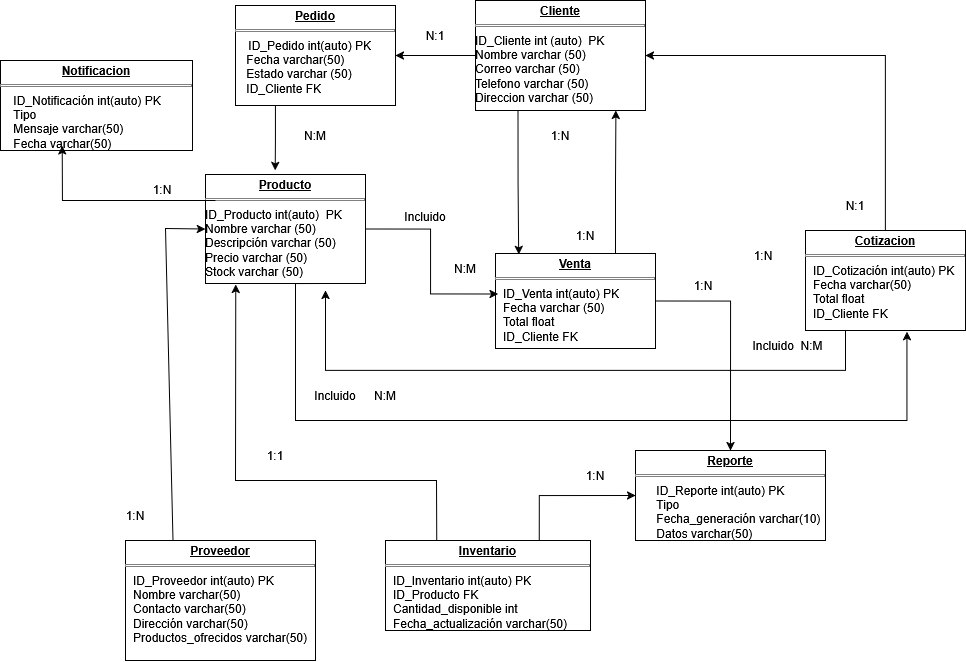

The diagram above was exported from draw.io. Its source (the exported page's mxGraphModel, read from the mxfile embedded in the PNG):
<mxGraphModel dx="1946" dy="900" grid="1" gridSize="10" guides="1" tooltips="1" connect="1" arrows="1" fold="1" page="1" pageScale="1" pageWidth="850" pageHeight="1100" math="0" shadow="0">
  <root>
    <mxCell id="0" />
    <mxCell id="1" parent="0" />
    <mxCell id="XNuYvOH_VDoiRgFwkySE-2" value="&lt;p style=&quot;margin: 4px 0px 0px; text-align: center; text-decoration: underline;&quot;&gt;&lt;b&gt;Cliente&lt;/b&gt;&lt;/p&gt;&lt;hr size=&quot;1&quot; style=&quot;border-style:solid;&quot;&gt;&lt;div&gt;ID_Cliente int (auto)&amp;nbsp; PK&lt;/div&gt;&lt;div&gt;Nombre varchar (50)&lt;/div&gt;&lt;div&gt;Correo varchar (50)&lt;/div&gt;&lt;div&gt;Telefono varchar (50)&lt;/div&gt;&lt;div&gt;Direccion varchar (50)&lt;/div&gt;" style="verticalAlign=top;align=left;overflow=fill;html=1;whiteSpace=wrap;" vertex="1" parent="1">
      <mxGeometry x="50" y="250" width="170" height="110" as="geometry" />
    </mxCell>
    <mxCell id="XNuYvOH_VDoiRgFwkySE-3" value="&lt;p style=&quot;margin: 4px 0px 0px; text-align: center; text-decoration: underline;&quot;&gt;&lt;b&gt;Producto&lt;/b&gt;&lt;/p&gt;&lt;hr size=&quot;1&quot; style=&quot;border-style:solid;&quot;&gt;ID_Producto int(auto)&amp;nbsp; PK&lt;br&gt;Nombre varchar (50)&lt;br&gt;Descripción varchar (50)&lt;br&gt;Precio varchar (50)&lt;br&gt;Stock varchar (50)" style="verticalAlign=top;align=left;overflow=fill;html=1;whiteSpace=wrap;" vertex="1" parent="1">
      <mxGeometry x="-220" y="424" width="160" height="109" as="geometry" />
    </mxCell>
    <mxCell id="XNuYvOH_VDoiRgFwkySE-53" style="edgeStyle=orthogonalEdgeStyle;rounded=0;orthogonalLoop=1;jettySize=auto;html=1;exitX=1;exitY=0.5;exitDx=0;exitDy=0;entryX=0.5;entryY=0;entryDx=0;entryDy=0;" edge="1" parent="1" source="XNuYvOH_VDoiRgFwkySE-8" target="XNuYvOH_VDoiRgFwkySE-15">
      <mxGeometry relative="1" as="geometry" />
    </mxCell>
    <mxCell id="XNuYvOH_VDoiRgFwkySE-8" value="&lt;p style=&quot;margin: 4px 0px 0px; text-align: center; text-decoration: underline;&quot;&gt;&lt;b&gt;Venta&lt;/b&gt;&lt;/p&gt;&lt;hr size=&quot;1&quot; style=&quot;border-style:solid;&quot;&gt;&lt;p style=&quot;margin:0px;margin-left:8px;&quot;&gt;ID_Venta int(auto) PK&lt;/p&gt;&lt;p style=&quot;margin:0px;margin-left:8px;&quot;&gt;Fecha varchar (50)&lt;br&gt;Total float&lt;br&gt;ID_Cliente FK&lt;/p&gt;" style="verticalAlign=top;align=left;overflow=fill;html=1;whiteSpace=wrap;" vertex="1" parent="1">
      <mxGeometry x="70" y="503" width="160" height="95" as="geometry" />
    </mxCell>
    <mxCell id="XNuYvOH_VDoiRgFwkySE-9" value="&lt;p style=&quot;margin: 4px 0px 0px; text-align: center; text-decoration: underline;&quot;&gt;&lt;b&gt;Cotizacion&lt;/b&gt;&lt;/p&gt;&lt;hr size=&quot;1&quot; style=&quot;border-style:solid;&quot;&gt;&lt;p style=&quot;margin:0px;margin-left:8px;&quot;&gt;ID_Cotización int(auto) PK&lt;br&gt;Fecha varchar(50)&lt;br&gt;Total float&lt;/p&gt;&lt;p style=&quot;margin:0px;margin-left:8px;&quot;&gt;ID_Cliente FK&lt;/p&gt;" style="verticalAlign=top;align=left;overflow=fill;html=1;whiteSpace=wrap;" vertex="1" parent="1">
      <mxGeometry x="380" y="480" width="160" height="100" as="geometry" />
    </mxCell>
    <mxCell id="XNuYvOH_VDoiRgFwkySE-10" value="&lt;p style=&quot;margin: 4px 0px 0px; text-align: center; text-decoration: underline;&quot;&gt;&lt;b&gt;Proveedor&lt;/b&gt;&lt;/p&gt;&lt;hr size=&quot;1&quot; style=&quot;border-style:solid;&quot;&gt;&lt;p style=&quot;margin:0px;margin-left:8px;&quot;&gt;ID_Proveedor int(auto) PK&lt;br&gt;Nombre varchar(50)&lt;br&gt;Contacto varchar(50)&lt;br&gt;Dirección varchar(50)&lt;br&gt;Productos_ofrecidos varchar(50)&lt;/p&gt;" style="verticalAlign=top;align=left;overflow=fill;html=1;whiteSpace=wrap;" vertex="1" parent="1">
      <mxGeometry x="-300" y="790" width="190" height="120" as="geometry" />
    </mxCell>
    <mxCell id="XNuYvOH_VDoiRgFwkySE-52" style="edgeStyle=orthogonalEdgeStyle;rounded=0;orthogonalLoop=1;jettySize=auto;html=1;exitX=0.75;exitY=0;exitDx=0;exitDy=0;entryX=0;entryY=0.5;entryDx=0;entryDy=0;" edge="1" parent="1" source="XNuYvOH_VDoiRgFwkySE-11" target="XNuYvOH_VDoiRgFwkySE-15">
      <mxGeometry relative="1" as="geometry" />
    </mxCell>
    <mxCell id="XNuYvOH_VDoiRgFwkySE-11" value="&lt;p style=&quot;margin: 4px 0px 0px; text-align: center; text-decoration: underline;&quot;&gt;&lt;b&gt;Inventario&lt;/b&gt;&lt;/p&gt;&lt;hr size=&quot;1&quot; style=&quot;border-style:solid;&quot;&gt;&lt;p style=&quot;margin:0px;margin-left:8px;&quot;&gt;ID_Inventario int(auto) PK&lt;br&gt;ID_Producto FK&lt;br&gt;Cantidad_disponible int&lt;br&gt;Fecha_actualización varchar(50)&lt;/p&gt;" style="verticalAlign=top;align=left;overflow=fill;html=1;whiteSpace=wrap;" vertex="1" parent="1">
      <mxGeometry x="-40" y="790" width="205" height="90" as="geometry" />
    </mxCell>
    <mxCell id="XNuYvOH_VDoiRgFwkySE-12" value="&lt;p style=&quot;margin: 4px 0px 0px; text-align: center; text-decoration: underline;&quot;&gt;&lt;b&gt;Pedido&lt;/b&gt;&lt;/p&gt;&lt;hr size=&quot;1&quot; style=&quot;border-style:solid;&quot;&gt;&amp;nbsp;&amp;nbsp;&amp;nbsp; ID_Pedido int(auto) PK&lt;p style=&quot;margin:0px;margin-left:8px;&quot;&gt;&amp;nbsp;Fecha varchar(50)&lt;br&gt;&amp;nbsp;Estado varchar (50)&lt;br&gt;&amp;nbsp;ID_Cliente FK&lt;/p&gt;" style="verticalAlign=top;align=left;overflow=fill;html=1;whiteSpace=wrap;" vertex="1" parent="1">
      <mxGeometry x="-190" y="255" width="160" height="100" as="geometry" />
    </mxCell>
    <mxCell id="XNuYvOH_VDoiRgFwkySE-14" value="&lt;p style=&quot;margin: 4px 0px 0px; text-align: center; text-decoration: underline;&quot;&gt;&lt;b&gt;Notificacion&lt;/b&gt;&lt;/p&gt;&lt;hr size=&quot;1&quot; style=&quot;border-style:solid;&quot;&gt;&amp;nbsp;&amp;nbsp;&amp;nbsp; ID_Notificación int(auto) PK&lt;br&gt;&amp;nbsp;&amp;nbsp;&amp;nbsp; Tipo &lt;br&gt;&amp;nbsp;&amp;nbsp;&amp;nbsp; Mensaje varchar(50)&lt;br&gt;&amp;nbsp;&amp;nbsp;&amp;nbsp; Fecha varchar(50)" style="verticalAlign=top;align=left;overflow=fill;html=1;whiteSpace=wrap;" vertex="1" parent="1">
      <mxGeometry x="-425" y="310" width="192" height="90" as="geometry" />
    </mxCell>
    <mxCell id="XNuYvOH_VDoiRgFwkySE-15" value="&lt;p style=&quot;margin: 4px 0px 0px; text-align: center; text-decoration: underline;&quot;&gt;&lt;b&gt;Reporte&lt;/b&gt;&lt;/p&gt;&lt;hr size=&quot;1&quot; style=&quot;border-style:solid;&quot;&gt;&lt;p style=&quot;margin:0px;margin-left:8px;&quot;&gt;&amp;nbsp;&amp;nbsp;&amp;nbsp; ID_Reporte int(auto) PK&lt;br&gt;&amp;nbsp;&amp;nbsp;&amp;nbsp; Tipo &lt;br&gt;&amp;nbsp;&amp;nbsp;&amp;nbsp; Fecha_generación varchar(10)&lt;br&gt;&amp;nbsp;&amp;nbsp;&amp;nbsp; Datos varchar(50)&lt;/p&gt;" style="verticalAlign=top;align=left;overflow=fill;html=1;whiteSpace=wrap;" vertex="1" parent="1">
      <mxGeometry x="210" y="700" width="190" height="90" as="geometry" />
    </mxCell>
    <mxCell id="XNuYvOH_VDoiRgFwkySE-16" style="edgeStyle=orthogonalEdgeStyle;rounded=0;orthogonalLoop=1;jettySize=auto;html=1;exitX=0.25;exitY=1;exitDx=0;exitDy=0;entryX=0.145;entryY=0.009;entryDx=0;entryDy=0;entryPerimeter=0;" edge="1" parent="1" source="XNuYvOH_VDoiRgFwkySE-2" target="XNuYvOH_VDoiRgFwkySE-8">
      <mxGeometry relative="1" as="geometry" />
    </mxCell>
    <mxCell id="XNuYvOH_VDoiRgFwkySE-19" value="1:N" style="text;html=1;align=center;verticalAlign=middle;whiteSpace=wrap;rounded=0;" vertex="1" parent="1">
      <mxGeometry x="105" y="370" width="60" height="30" as="geometry" />
    </mxCell>
    <mxCell id="XNuYvOH_VDoiRgFwkySE-20" value="" style="endArrow=classic;html=1;rounded=0;entryX=1;entryY=0.5;entryDx=0;entryDy=0;exitX=0.5;exitY=0;exitDx=0;exitDy=0;" edge="1" parent="1" source="XNuYvOH_VDoiRgFwkySE-9" target="XNuYvOH_VDoiRgFwkySE-2">
      <mxGeometry width="50" height="50" relative="1" as="geometry">
        <mxPoint x="310" y="480" as="sourcePoint" />
        <mxPoint x="360" y="430" as="targetPoint" />
        <Array as="points">
          <mxPoint x="460" y="305" />
        </Array>
      </mxGeometry>
    </mxCell>
    <mxCell id="XNuYvOH_VDoiRgFwkySE-21" value="1:N" style="text;html=1;align=center;verticalAlign=middle;whiteSpace=wrap;rounded=0;" vertex="1" parent="1">
      <mxGeometry x="308" y="490" width="60" height="30" as="geometry" />
    </mxCell>
    <mxCell id="XNuYvOH_VDoiRgFwkySE-24" value="N:M" style="text;html=1;align=center;verticalAlign=middle;whiteSpace=wrap;rounded=0;" vertex="1" parent="1">
      <mxGeometry x="10" y="503" width="60" height="30" as="geometry" />
    </mxCell>
    <mxCell id="XNuYvOH_VDoiRgFwkySE-25" style="edgeStyle=orthogonalEdgeStyle;rounded=0;orthogonalLoop=1;jettySize=auto;html=1;exitX=0.75;exitY=1;exitDx=0;exitDy=0;entryX=0.634;entryY=1.011;entryDx=0;entryDy=0;entryPerimeter=0;" edge="1" parent="1" source="XNuYvOH_VDoiRgFwkySE-3" target="XNuYvOH_VDoiRgFwkySE-9">
      <mxGeometry relative="1" as="geometry">
        <Array as="points">
          <mxPoint x="-130" y="533" />
          <mxPoint x="-130" y="670" />
          <mxPoint x="481" y="670" />
        </Array>
      </mxGeometry>
    </mxCell>
    <mxCell id="XNuYvOH_VDoiRgFwkySE-26" value="N:M" style="text;html=1;align=center;verticalAlign=middle;whiteSpace=wrap;rounded=0;" vertex="1" parent="1">
      <mxGeometry x="-70" y="630" width="60" height="30" as="geometry" />
    </mxCell>
    <mxCell id="XNuYvOH_VDoiRgFwkySE-28" style="edgeStyle=orthogonalEdgeStyle;rounded=0;orthogonalLoop=1;jettySize=auto;html=1;exitX=1;exitY=0.5;exitDx=0;exitDy=0;entryX=0.017;entryY=0.426;entryDx=0;entryDy=0;entryPerimeter=0;" edge="1" parent="1" source="XNuYvOH_VDoiRgFwkySE-3" target="XNuYvOH_VDoiRgFwkySE-8">
      <mxGeometry relative="1" as="geometry" />
    </mxCell>
    <mxCell id="XNuYvOH_VDoiRgFwkySE-29" style="edgeStyle=orthogonalEdgeStyle;rounded=0;orthogonalLoop=1;jettySize=auto;html=1;exitX=0.75;exitY=0;exitDx=0;exitDy=0;entryX=0.826;entryY=1;entryDx=0;entryDy=0;entryPerimeter=0;" edge="1" parent="1" source="XNuYvOH_VDoiRgFwkySE-8" target="XNuYvOH_VDoiRgFwkySE-2">
      <mxGeometry relative="1" as="geometry" />
    </mxCell>
    <mxCell id="XNuYvOH_VDoiRgFwkySE-30" value="1:N" style="text;html=1;align=center;verticalAlign=middle;whiteSpace=wrap;rounded=0;" vertex="1" parent="1">
      <mxGeometry x="130" y="470" width="60" height="30" as="geometry" />
    </mxCell>
    <mxCell id="XNuYvOH_VDoiRgFwkySE-31" value="Incluido" style="text;html=1;align=center;verticalAlign=middle;whiteSpace=wrap;rounded=0;" vertex="1" parent="1">
      <mxGeometry x="-30" y="451" width="60" height="30" as="geometry" />
    </mxCell>
    <mxCell id="XNuYvOH_VDoiRgFwkySE-32" value="Incluido" style="text;html=1;align=center;verticalAlign=middle;whiteSpace=wrap;rounded=0;" vertex="1" parent="1">
      <mxGeometry x="-120" y="630" width="60" height="30" as="geometry" />
    </mxCell>
    <mxCell id="XNuYvOH_VDoiRgFwkySE-35" value="N:1" style="text;html=1;align=center;verticalAlign=middle;whiteSpace=wrap;rounded=0;" vertex="1" parent="1">
      <mxGeometry x="400" y="440" width="60" height="30" as="geometry" />
    </mxCell>
    <mxCell id="XNuYvOH_VDoiRgFwkySE-36" value="" style="endArrow=classic;html=1;rounded=0;exitX=0.25;exitY=1;exitDx=0;exitDy=0;" edge="1" parent="1" source="XNuYvOH_VDoiRgFwkySE-9">
      <mxGeometry width="50" height="50" relative="1" as="geometry">
        <mxPoint x="430" y="620" as="sourcePoint" />
        <mxPoint x="-100" y="540" as="targetPoint" />
        <Array as="points">
          <mxPoint x="420" y="620" />
          <mxPoint x="-100" y="620" />
        </Array>
      </mxGeometry>
    </mxCell>
    <mxCell id="XNuYvOH_VDoiRgFwkySE-37" value="Incluido&amp;nbsp; N:M" style="text;html=1;align=center;verticalAlign=middle;whiteSpace=wrap;rounded=0;" vertex="1" parent="1">
      <mxGeometry x="320" y="580" width="85" height="30" as="geometry" />
    </mxCell>
    <mxCell id="XNuYvOH_VDoiRgFwkySE-39" value="" style="endArrow=classic;html=1;rounded=0;exitX=0.25;exitY=0;exitDx=0;exitDy=0;entryX=0.189;entryY=1.008;entryDx=0;entryDy=0;entryPerimeter=0;" edge="1" parent="1" source="XNuYvOH_VDoiRgFwkySE-11" target="XNuYvOH_VDoiRgFwkySE-3">
      <mxGeometry width="50" height="50" relative="1" as="geometry">
        <mxPoint x="80" y="750" as="sourcePoint" />
        <mxPoint x="130" y="700" as="targetPoint" />
        <Array as="points">
          <mxPoint x="11" y="730" />
          <mxPoint x="-190" y="730" />
        </Array>
      </mxGeometry>
    </mxCell>
    <mxCell id="XNuYvOH_VDoiRgFwkySE-40" value="1:1" style="text;html=1;align=center;verticalAlign=middle;whiteSpace=wrap;rounded=0;" vertex="1" parent="1">
      <mxGeometry x="-180" y="690" width="60" height="30" as="geometry" />
    </mxCell>
    <mxCell id="XNuYvOH_VDoiRgFwkySE-41" value="" style="endArrow=classic;html=1;rounded=0;entryX=0;entryY=0.5;entryDx=0;entryDy=0;exitX=0.25;exitY=0;exitDx=0;exitDy=0;" edge="1" parent="1" source="XNuYvOH_VDoiRgFwkySE-10" target="XNuYvOH_VDoiRgFwkySE-3">
      <mxGeometry width="50" height="50" relative="1" as="geometry">
        <mxPoint x="-90" y="750" as="sourcePoint" />
        <mxPoint x="-40" y="700" as="targetPoint" />
        <Array as="points">
          <mxPoint x="-260" y="478" />
        </Array>
      </mxGeometry>
    </mxCell>
    <mxCell id="XNuYvOH_VDoiRgFwkySE-42" value="1:N" style="text;html=1;align=center;verticalAlign=middle;whiteSpace=wrap;rounded=0;" vertex="1" parent="1">
      <mxGeometry x="-320" y="750" width="60" height="30" as="geometry" />
    </mxCell>
    <mxCell id="XNuYvOH_VDoiRgFwkySE-43" value="" style="endArrow=classic;html=1;rounded=0;entryX=1;entryY=0.5;entryDx=0;entryDy=0;exitX=0;exitY=0.5;exitDx=0;exitDy=0;" edge="1" parent="1" source="XNuYvOH_VDoiRgFwkySE-2" target="XNuYvOH_VDoiRgFwkySE-12">
      <mxGeometry width="50" height="50" relative="1" as="geometry">
        <mxPoint x="50" y="460" as="sourcePoint" />
        <mxPoint x="100" y="410" as="targetPoint" />
      </mxGeometry>
    </mxCell>
    <mxCell id="XNuYvOH_VDoiRgFwkySE-45" value="N:1" style="text;html=1;align=center;verticalAlign=middle;whiteSpace=wrap;rounded=0;" vertex="1" parent="1">
      <mxGeometry x="-20" y="270" width="60" height="30" as="geometry" />
    </mxCell>
    <mxCell id="XNuYvOH_VDoiRgFwkySE-47" style="edgeStyle=orthogonalEdgeStyle;rounded=0;orthogonalLoop=1;jettySize=auto;html=1;exitX=0.25;exitY=1;exitDx=0;exitDy=0;entryX=0.436;entryY=-0.037;entryDx=0;entryDy=0;entryPerimeter=0;" edge="1" parent="1" source="XNuYvOH_VDoiRgFwkySE-12" target="XNuYvOH_VDoiRgFwkySE-3">
      <mxGeometry relative="1" as="geometry" />
    </mxCell>
    <mxCell id="XNuYvOH_VDoiRgFwkySE-48" value="N:M" style="text;html=1;align=center;verticalAlign=middle;whiteSpace=wrap;rounded=0;" vertex="1" parent="1">
      <mxGeometry x="-140" y="370" width="60" height="30" as="geometry" />
    </mxCell>
    <mxCell id="XNuYvOH_VDoiRgFwkySE-49" value="" style="endArrow=classic;html=1;rounded=0;entryX=0.322;entryY=0.949;entryDx=0;entryDy=0;entryPerimeter=0;" edge="1" parent="1" target="XNuYvOH_VDoiRgFwkySE-14">
      <mxGeometry width="50" height="50" relative="1" as="geometry">
        <mxPoint x="-210" y="450" as="sourcePoint" />
        <mxPoint x="-10" y="440" as="targetPoint" />
        <Array as="points">
          <mxPoint x="-363" y="450" />
        </Array>
      </mxGeometry>
    </mxCell>
    <mxCell id="XNuYvOH_VDoiRgFwkySE-50" value="1:N" style="text;html=1;align=center;verticalAlign=middle;whiteSpace=wrap;rounded=0;" vertex="1" parent="1">
      <mxGeometry x="-293" y="424" width="60" height="30" as="geometry" />
    </mxCell>
    <mxCell id="XNuYvOH_VDoiRgFwkySE-54" value="1:N" style="text;html=1;align=center;verticalAlign=middle;whiteSpace=wrap;rounded=0;" vertex="1" parent="1">
      <mxGeometry x="248" y="520" width="60" height="30" as="geometry" />
    </mxCell>
    <mxCell id="XNuYvOH_VDoiRgFwkySE-55" value="1:N" style="text;html=1;align=center;verticalAlign=middle;whiteSpace=wrap;rounded=0;" vertex="1" parent="1">
      <mxGeometry x="140" y="710" width="60" height="30" as="geometry" />
    </mxCell>
  </root>
</mxGraphModel>